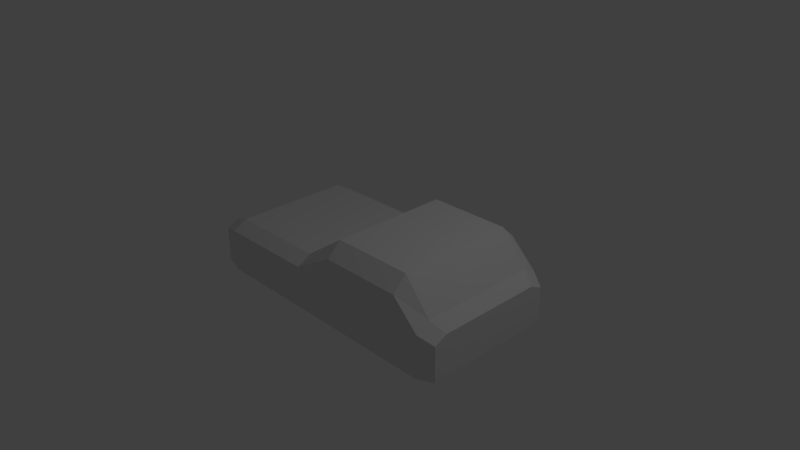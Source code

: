 # Source: Chassis2.blend  (saved by Blender 2.76.0; exported with 4.5.12 LTS)
import bpy
from mathutils import Matrix  # noqa: F401  (used for matrix-valued properties, if any)

bpy.ops.wm.read_factory_settings(use_empty=True)
scene = bpy.context.scene
scene.name = 'Scene'

# ---- collections
col_collection_1 = bpy.data.collections.new('Collection 1'); scene.collection.children.link(col_collection_1)

# ---- materials (node trees are filled in below, after node groups)
mat_material = bpy.data.materials.new('Material')
mat_material.alpha_threshold = 0.0
mat_material.use_transparent_shadow = False
mat_material.roughness = 0.5
mat_material.line_color = (0.0, 0.0, 0.0, 1.0)

# ---- material node trees

# ---- world
world_world = bpy.data.worlds.new('World'); scene.world = world_world
world_world.color = (0.05088, 0.05088, 0.05088)
world_world.use_sun_shadow = False
world_world.sun_shadow_jitter_overblur = 0.0
world_world.cycles.sampling_method = 'MANUAL'
world_world.cycles.sample_map_resolution = 256

# ---- cameras
cam_camera = bpy.data.cameras.new('Camera')
cam_camera.clip_end = 100.0
cam_camera.lens = 35.0
cam_camera.sensor_width = 32.0
cam_camera.sensor_height = 18.0
cam_camera.ortho_scale = 7.314
cam_camera.dof.focus_distance = 0.0
cam_camera.dof.aperture_fstop = 128.0

# ---- lights
light_lamp = bpy.data.lights.new('Lamp', 'POINT')
light_lamp.transmission_factor = 0.0
light_lamp.cutoff_distance = 30.0
light_lamp.energy = 100.0
light_lamp.shadow_buffer_clip_start = 1.001
light_lamp.shadow_soft_size = 0.1
light_lamp.shadow_maximum_resolution = 0.006
light_lamp.use_absolute_resolution = True
light_lamp.cycles.use_multiple_importance_sampling = False

# ---- meshes
me_cube = bpy.data.meshes.new('Cube')
me_cube.from_pydata([(2.0, 0.9, -0.5), (2.0, -0.9, -0.5), (-2.0, -0.9, -0.5), (-2.0, 0.9, -0.5), (2.0, 0.9, -0.0254), (2.0, -0.9, -0.0254), (-2.0, -0.9, -0.0254), (-2.0, 0.9, -0.0254), (1.451, 1.0, -0.5), (-0.2729, 1.0, -0.5), (1.451, -1.0, -0.5), (-0.2729, -1.0, -0.5), (1.451, 1.0, 0.4353), (-0.2729, 1.0, 0.09057), (1.451, -1.0, 0.4353), (-0.2729, -1.0, 0.09057), (1.814, 1.0, -0.5), (1.814, -1.0, -0.5), (1.814, 1.0, 0.081), (1.814, -1.0, 0.081), (-1.685, 1.0, -0.5), (-1.685, -1.0, -0.5), (-1.685, 1.0, 0.081), (-1.685, -1.0, 0.081), (2.0, 0.7248, -0.5092), (2.0, -0.7248, -0.5092), (-2.0, -0.7248, -0.5092), (-2.0, 0.7248, -0.5092), (2.0, 0.7248, 0.0593), (2.0, -0.7248, 0.0593), (-2.0, -0.7248, 0.0593), (-2.0, 0.7248, 0.0593), (1.451, 0.8053, 0.6239), (1.451, -0.8053, 0.6239), (-0.2729, 0.8053, 0.2039), (-0.2729, -0.8053, 0.2039), (1.451, -0.8053, -0.5092), (1.451, 0.8053, -0.5092), (-0.2729, -0.8053, -0.5092), (-0.2729, 0.8053, -0.5092), (1.814, -0.8053, -0.5092), (1.814, 0.8053, -0.5092), (1.814, 0.8053, 0.1867), (1.814, -0.8053, 0.1867), (-1.685, 0.8053, 0.1867), (-1.685, -0.8053, 0.1867), (-1.685, -0.8053, -0.5092), (-1.685, 0.8053, -0.5092), (0.3319, 1.0, -0.5), (0.3319, -1.0, -0.5), (0.3319, 1.0, 0.4353), (0.3319, -1.0, 0.4353), (0.3319, -0.8053, -0.5092), (0.3319, 0.8053, -0.5092), (0.3319, 0.8053, 0.6239), (0.3319, -0.8053, 0.6239)], [], [(46, 21, 2, 26), (45, 30, 6, 23), (25, 29, 5, 1), (21, 23, 6, 2), (27, 31, 7, 3), (22, 20, 3, 7), (18, 16, 8, 12), (17, 19, 14, 10), (48, 9, 13, 50), (43, 33, 14, 19), (51, 15, 11, 49), (40, 17, 10, 36), (55, 35, 15, 51), (53, 39, 9, 48), (25, 1, 17, 40), (29, 43, 19, 5), (1, 5, 19, 17), (4, 0, 16, 18), (13, 9, 20, 22), (11, 15, 23, 21), (35, 45, 23, 15), (38, 11, 21, 46), (9, 39, 47, 20), (39, 38, 46, 47), (13, 22, 44, 34), (34, 44, 45, 35), (4, 18, 42, 28), (28, 42, 43, 29), (0, 24, 41, 16), (24, 25, 40, 41), (49, 11, 38, 52), (52, 38, 39, 53), (50, 13, 34, 54), (54, 34, 35, 55), (16, 41, 37, 8), (41, 40, 36, 37), (18, 12, 32, 42), (42, 32, 33, 43), (2, 6, 30, 26), (26, 30, 31, 27), (0, 4, 28, 24), (24, 28, 29, 25), (22, 7, 31, 44), (44, 31, 30, 45), (20, 47, 27, 3), (47, 46, 26, 27), (32, 54, 55, 33), (12, 50, 54, 32), (36, 52, 53, 37), (10, 49, 52, 36), (37, 53, 48, 8), (33, 55, 51, 14), (14, 51, 49, 10), (8, 48, 50, 12)])
me_cube.materials.append(mat_material)
me_cube.use_remesh_preserve_volume = False
me_cube.use_remesh_preserve_attributes = False
me_cube.use_mirror_vertex_groups = False
me_cube.update()

# ---- objects
ob_cube = bpy.data.objects.new('Cube', me_cube)
ob_lamp = bpy.data.objects.new('Lamp', light_lamp)
ob_camera = bpy.data.objects.new('Camera', cam_camera)

# ---- transforms, parenting, visibility, modifiers, constraints
ob_cube.location = (0.0, 0.0, 0.0)
ob_cube.lock_rotations_4d = False
ob_cube.empty_display_type = 'ARROWS'
ob_cube.lineart.crease_threshold = 0.0
ob_lamp.location = (4.076, 1.005, 5.904)
ob_lamp.rotation_euler = (0.6503, 0.05522, 1.866)
ob_lamp.lock_rotations_4d = False
ob_lamp.empty_display_type = 'ARROWS'
ob_lamp.color = (0.0, 0.0, 0.0, 0.0)
ob_lamp.lineart.crease_threshold = 0.0
ob_camera.location = (7.481, -6.508, 5.344)
ob_camera.rotation_euler = (1.109, 0.01082, 0.8149)
ob_camera.lock_rotations_4d = False
ob_camera.empty_display_type = 'ARROWS'
ob_camera.color = (0.0, 0.0, 0.0, 0.0)
ob_camera.display_type = 'WIRE'
ob_camera.lineart.crease_threshold = 0.0

# ---- collection membership
col_collection_1.objects.link(ob_cube)
col_collection_1.objects.link(ob_lamp)
col_collection_1.objects.link(ob_camera)

# ---- scene / render settings (as saved in the file)
scene.camera = ob_camera
scene.frame_start = 1; scene.frame_end = 250; scene.frame_set(1)
scene.render.engine = 'BLENDER_EEVEE_NEXT'
scene.render.resolution_percentage = 50
scene.render.dither_intensity = 0.0
scene.cycles.use_denoising = False
scene.cycles.samples = 10
scene.cycles.sampling_pattern = 'TABULATED_SOBOL'
scene.cycles.light_sampling_threshold = 0.0
scene.cycles.use_adaptive_sampling = False
scene.cycles.use_light_tree = False
scene.cycles.blur_glossy = 0.0
scene.cycles.pixel_filter_type = 'GAUSSIAN'
scene.cycles.sample_clamp_indirect = 0.0
scene.view_settings.view_transform = 'Standard'
bpy.context.view_layer.update()

